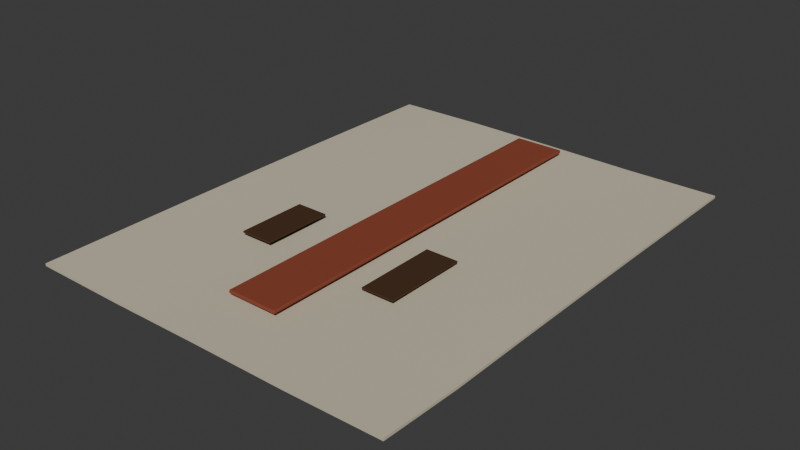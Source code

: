 # Source: memory-socket-lod0.blend  (saved by Blender 4.0.36; exported with 4.5.12 LTS)
import bpy
from mathutils import Matrix  # noqa: F401  (used for matrix-valued properties, if any)

bpy.ops.wm.read_factory_settings(use_empty=True)
scene = bpy.context.scene
scene.name = 'Scene'

# ---- collections
col_collection = bpy.data.collections.new('Collection'); scene.collection.children.link(col_collection)

# ---- materials (node trees are filled in below, after node groups)
mat_cd_paper = bpy.data.materials.new('CD_paper')
mat_cd_paper.use_transparent_shadow = False
mat_cd_paper.diffuse_color = (0.61, 0.55, 0.41, 1.0)
mat_cd_binding = bpy.data.materials.new('CD_binding')
mat_cd_binding.use_transparent_shadow = False
mat_cd_binding.diffuse_color = (0.26, 0.055, 0.025, 1.0)
mat_cd_ink = bpy.data.materials.new('CD_ink')
mat_cd_ink.use_transparent_shadow = False
mat_cd_ink.diffuse_color = (0.06, 0.026, 0.008, 1.0)

# ---- node groups
ng_auto_smooth = bpy.data.node_groups.new('Auto Smooth', 'GeometryNodeTree')
_s = ng_auto_smooth.interface.new_socket(name='Geometry', in_out='OUTPUT', socket_type='NodeSocketGeometry')
_s = ng_auto_smooth.interface.new_socket(name='Geometry', in_out='INPUT', socket_type='NodeSocketGeometry')
_s = ng_auto_smooth.interface.new_socket(name='Angle', in_out='INPUT', socket_type='NodeSocketFloat')
_s.subtype = 'ANGLE'
_s.min_value = 0.0
_s.max_value = 3.142
ng_auto_smooth.is_modifier = True
_N = ng_auto_smooth.nodes; _L = ng_auto_smooth.links
n0 = _N.new('NodeGroupOutput'); n0.name = 'Group Output'; n0.location = (480, -100)
n1 = _N.new('NodeGroupInput'); n1.name = 'Group Input'; n1.location = (-420, -300)
n2 = _N.new('NodeGroupInput'); n2.name = 'Group Input.001'; n2.location = (-60, -100)
n3 = _N.new('GeometryNodeSetShadeSmooth'); n3.name = 'Set Shade Smooth'; n3.location = (120, -100)
n3.domain = 'EDGE'
n4 = _N.new('GeometryNodeSetShadeSmooth'); n4.name = 'Set Shade Smooth.001'; n4.location = (300, -100)
n5 = _N.new('GeometryNodeInputMeshEdgeAngle'); n5.name = 'Edge Angle'; n5.location = (-420, -220)
n6 = _N.new('GeometryNodeInputEdgeSmooth'); n6.name = 'Is Edge Smooth'; n6.location = (-60, -160)
n7 = _N.new('GeometryNodeInputShadeSmooth'); n7.name = 'Is Face Smooth'; n7.location = (-240, -340)
n8 = _N.new('FunctionNodeBooleanMath'); n8.name = 'Boolean Math'; n8.location = (-60, -220)
n9 = _N.new('FunctionNodeCompare'); n9.name = 'Compare'; n9.location = (-240, -180)
n9.operation = 'LESS_EQUAL'
_L.new(n5.outputs[0], n9.inputs[0])
_L.new(n4.outputs[0], n0.inputs[0])
_L.new(n1.outputs[1], n9.inputs[1])
_L.new(n9.outputs[0], n8.inputs[0])
_L.new(n7.outputs[0], n8.inputs[1])
_L.new(n2.outputs[0], n3.inputs[0])
_L.new(n6.outputs[0], n3.inputs[1])
_L.new(n3.outputs[0], n4.inputs[0])
_L.new(n8.outputs[0], n3.inputs[2])
n0.is_active_output = True

# ---- material node trees
mat_cd_paper.use_nodes = True; mat_cd_paper.node_tree.nodes.clear()
_N = mat_cd_paper.node_tree.nodes; _L = mat_cd_paper.node_tree.links
n0 = _N.new('ShaderNodeBsdfPrincipled'); n0.name = 'Principled BSDF'; n0.location = (10, 300)
n0.inputs[0].default_value = (0.61, 0.55, 0.41, 1.0)
n0.inputs[2].default_value = 0.78
n0.inputs[3].default_value = 1.45
n1 = _N.new('ShaderNodeOutputMaterial'); n1.name = 'Material Output'; n1.location = (300, 300)
_L.new(n0.outputs[0], n1.inputs[0])
n1.is_active_output = True
mat_cd_binding.use_nodes = True; mat_cd_binding.node_tree.nodes.clear()
_N = mat_cd_binding.node_tree.nodes; _L = mat_cd_binding.node_tree.links
n0 = _N.new('ShaderNodeBsdfPrincipled'); n0.name = 'Principled BSDF'; n0.location = (10, 300)
n0.inputs[0].default_value = (0.26, 0.055, 0.025, 1.0)
n0.inputs[2].default_value = 0.78
n0.inputs[3].default_value = 1.45
n1 = _N.new('ShaderNodeOutputMaterial'); n1.name = 'Material Output'; n1.location = (300, 300)
_L.new(n0.outputs[0], n1.inputs[0])
n1.is_active_output = True
mat_cd_ink.use_nodes = True; mat_cd_ink.node_tree.nodes.clear()
_N = mat_cd_ink.node_tree.nodes; _L = mat_cd_ink.node_tree.links
n0 = _N.new('ShaderNodeBsdfPrincipled'); n0.name = 'Principled BSDF'; n0.location = (10, 300)
n0.inputs[0].default_value = (0.06, 0.026, 0.008, 1.0)
n0.inputs[2].default_value = 0.78
n0.inputs[3].default_value = 1.45
n1 = _N.new('ShaderNodeOutputMaterial'); n1.name = 'Material Output'; n1.location = (300, 300)
_L.new(n0.outputs[0], n1.inputs[0])
n1.is_active_output = True

# ---- world
world_world = bpy.data.worlds.new('World'); scene.world = world_world
world_world.use_nodes = True; world_world.node_tree.nodes.clear()
_N = world_world.node_tree.nodes; _L = world_world.node_tree.links
n0 = _N.new('ShaderNodeOutputWorld'); n0.name = 'World Output'; n0.location = (300, 300)
n1 = _N.new('ShaderNodeBackground'); n1.name = 'Background'; n1.location = (10, 300)
n1.inputs[0].default_value = (0.05088, 0.05088, 0.05088, 1.0)
_L.new(n1.outputs[0], n0.inputs[0])
n0.is_active_output = True
world_world.color = (0.05088, 0.05088, 0.05088)
world_world.use_sun_shadow = False
world_world.sun_shadow_jitter_overblur = 0.0

# ---- meshes
me_gently_curled_returned_memory_page = bpy.data.meshes.new('Gently curled returned memory page')
me_gently_curled_returned_memory_page.from_pydata([(-0.114, 0.147, 0.0), (-0.057, 0.147, 0.0005923), (0.0, 0.147, 0.0001896), (0.057, 0.147, -0.0005315), (0.114, 0.147, -0.0003598), (-0.114, 0.098, 0.0003679), (-0.057, 0.098, 0.0005268), (0.0, 0.098, -0.0001992), (0.057, 0.098, -0.0005906), (0.114, 0.098, 1.009e-05), (-0.114, 0.049, 0.0005812), (-0.057, 0.049, 0.00024), (0.0, 0.049, -0.0005044), (0.057, 0.049, -0.0004015), (0.114, 0.049, 0.0003758), (-0.114, 0.0, 0.0005505), (-0.057, 0.0, -0.0001475), (0.0, 0.0, -0.0005977), (0.057, 0.0, -4.387e-05), (0.114, 0.0, 0.0005837), (-0.114, -0.049, 0.0002885), (-0.057, -0.049, -0.0004731), (0.0, -0.049, -0.00044), (0.057, -0.049, 0.0003322), (0.114, -0.049, 0.0005464), (-0.114, -0.098, -9.465e-05), (-0.057, -0.098, -0.0006), (0.0, -0.098, -9.748e-05), (0.057, -0.098, 0.0005688), (0.114, -0.098, 0.0002796), (-0.114, -0.147, -0.000438), (-0.057, -0.147, -0.0004749), (0.0, -0.147, 0.000286), (0.057, -0.147, 0.0005664), (0.114, -0.147, 0.001895)], [], [(0, 5, 6, 1), (1, 6, 7, 2), (2, 7, 8, 3), (3, 8, 9, 4), (5, 10, 11, 6), (6, 11, 12, 7), (7, 12, 13, 8), (8, 13, 14, 9), (10, 15, 16, 11), (11, 16, 17, 12), (12, 17, 18, 13), (13, 18, 19, 14), (15, 20, 21, 16), (16, 21, 22, 17), (17, 22, 23, 18), (18, 23, 24, 19), (20, 25, 26, 21), (21, 26, 27, 22), (22, 27, 28, 23), (23, 28, 29, 24), (25, 30, 31, 26), (26, 31, 32, 27), (27, 32, 33, 28), (28, 33, 34, 29)])
me_gently_curled_returned_memory_page.polygons.foreach_set('use_smooth', [True] * 24)
_uv = me_gently_curled_returned_memory_page.uv_layers.new(name='UVMap')
_uv.uv.foreach_set('vector', [-0.19, -0.245, -0.19, -0.1633, -0.095, -0.1633, -0.095, -0.245, -0.095, -0.245, -0.095, -0.1633, 0.0, -0.1633, 0.0, -0.245, 0.0, -0.245, 0.0, -0.1633, 0.095, -0.1633, 0.095, -0.245, 0.095, -0.245, 0.095, -0.1633, 0.19, -0.1633, 0.19, -0.245, -0.19, -0.1633, -0.19, -0.08167, -0.095, -0.08167, -0.095, -0.1633, -0.095, -0.1633, -0.095, -0.08167, 0.0, -0.08167, 0.0, -0.1633, 0.0, -0.1633, 0.0, -0.08167, 0.095, -0.08167, 0.095, -0.1633, 0.095, -0.1633, 0.095, -0.08167, 0.19, -0.08167, 0.19, -0.1633, -0.19, -0.08167, -0.19, 0.0, -0.095, 0.0, -0.095, -0.08167, -0.095, -0.08167, -0.095, 0.0, 0.0, 0.0, 0.0, -0.08167, 0.0, -0.08167, 0.0, 0.0, 0.095, 0.0, 0.095, -0.08167, 0.095, -0.08167, 0.095, 0.0, 0.19, 0.0, 0.19, -0.08167, -0.19, 0.0, -0.19, 0.08167, -0.095, 0.08167, -0.095, 0.0, -0.095, 0.0, -0.095, 0.08167, 0.0, 0.08167, 0.0, 0.0, 0.0, 0.0, 0.0, 0.08167, 0.095, 0.08167, 0.095, 0.0, 0.095, 0.0, 0.095, 0.08167, 0.19, 0.08167, 0.19, 0.0, -0.19, 0.08167, -0.19, 0.1633, -0.095, 0.1633, -0.095, 0.08167, -0.095, 0.08167, -0.095, 0.1633, 0.0, 0.1633, 0.0, 0.08167, 0.0, 0.08167, 0.0, 0.1633, 0.095, 0.1633, 0.095, 0.08167, 0.095, 0.08167, 0.095, 0.1633, 0.19, 0.1633, 0.19, 0.08167, -0.19, 0.1633, -0.19, 0.245, -0.095, 0.245, -0.095, 0.1633, -0.095, 0.1633, -0.095, 0.245, 0.0, 0.245, 0.0, 0.1633, 0.0, 0.1633, 0.0, 0.245, 0.095, 0.245, 0.095, 0.1633, 0.095, 0.1633, 0.095, 0.245, 0.19, 0.245, 0.19, 0.1633])
me_gently_curled_returned_memory_page.materials.append(mat_cd_paper)
me_gently_curled_returned_memory_page.update()
me_cube_095 = bpy.data.meshes.new('Cube.095')
me_cube_095.from_pydata([(-0.0155, -0.1235, -0.001), (-0.0155, -0.1235, 0.001), (-0.0155, 0.1235, -0.001), (-0.0155, 0.1235, 0.001), (0.0155, -0.1235, -0.001), (0.0155, -0.1235, 0.001), (0.0155, 0.1235, -0.001), (0.0155, 0.1235, 0.001)], [], [(0, 1, 3, 2), (2, 3, 7, 6), (6, 7, 5, 4), (4, 5, 1, 0), (2, 6, 4, 0), (7, 3, 1, 5)])
me_cube_095.polygons.foreach_set('use_smooth', [True] * 6)
_uv = me_cube_095.uv_layers.new(name='UVMap')
_uv.uv.foreach_set('vector', [0.1842, 0.004333, 0.1842, 0.007667, -0.2275, 0.007667, -0.2275, 0.004333, -0.02583, 0.004333, -0.02583, 0.007667, 0.02583, 0.007667, 0.02583, 0.004333, -0.2275, 0.004333, -0.2275, 0.007667, 0.1842, 0.007667, 0.1842, 0.004333, 0.02583, 0.004333, 0.02583, 0.007667, -0.02583, 0.007667, -0.02583, 0.004333, -0.02583, -0.2275, 0.02583, -0.2275, 0.02583, 0.1842, -0.02583, 0.1842, 0.02583, -0.2275, -0.02583, -0.2275, -0.02583, 0.1842, 0.02583, 0.1842])
me_cube_095.materials.append(mat_cd_binding)
me_cube_095.update()
me_cube_096 = bpy.data.meshes.new('Cube.096')
me_cube_096.from_pydata([(-0.01, -0.0215, -0.0005), (-0.01, -0.0215, 0.0005), (-0.01, 0.0215, -0.0005), (-0.01, 0.0215, 0.0005), (0.01, -0.0215, -0.0005), (0.01, -0.0215, 0.0005), (0.01, 0.0215, -0.0005), (0.01, 0.0215, 0.0005)], [], [(0, 1, 3, 2), (2, 3, 7, 6), (6, 7, 5, 4), (4, 5, 1, 0), (2, 6, 4, 0), (7, 3, 1, 5)])
me_cube_096.polygons.foreach_set('use_smooth', [True] * 6)
_uv = me_cube_096.uv_layers.new(name='UVMap')
_uv.uv.foreach_set('vector', [0.1042, 0.004333, 0.1042, 0.006, 0.0325, 0.006, 0.0325, 0.004333, -0.095, 0.004333, -0.095, 0.006, -0.06167, 0.006, -0.06167, 0.004333, 0.0325, 0.004333, 0.0325, 0.006, 0.1042, 0.006, 0.1042, 0.004333, -0.06167, 0.004333, -0.06167, 0.006, -0.095, 0.006, -0.095, 0.004333, -0.095, 0.0325, -0.06167, 0.0325, -0.06167, 0.1042, -0.095, 0.1042, -0.06167, 0.0325, -0.095, 0.0325, -0.095, 0.1042, -0.06167, 0.1042])
me_cube_096.materials.append(mat_cd_ink)
me_cube_096.update()
me_cube_097 = bpy.data.meshes.new('Cube.097')
me_cube_097.from_pydata([(-0.01, -0.0235, -0.0005), (-0.01, -0.0235, 0.0005), (-0.01, 0.0235, -0.0005), (-0.01, 0.0235, 0.0005), (0.01, -0.0235, -0.0005), (0.01, -0.0235, 0.0005), (0.01, 0.0235, -0.0005), (0.01, 0.0235, 0.0005)], [], [(0, 1, 3, 2), (2, 3, 7, 6), (6, 7, 5, 4), (4, 5, 1, 0), (2, 6, 4, 0), (7, 3, 1, 5)])
me_cube_097.polygons.foreach_set('use_smooth', [True] * 6)
_uv = me_cube_097.uv_layers.new(name='UVMap')
_uv.uv.foreach_set('vector', [0.1075, 0.004333, 0.1075, 0.006, 0.02917, 0.006, 0.02917, 0.004333, -0.02167, 0.004333, -0.02167, 0.006, 0.01167, 0.006, 0.01167, 0.004333, 0.02917, 0.004333, 0.02917, 0.006, 0.1075, 0.006, 0.1075, 0.004333, 0.01167, 0.004333, 0.01167, 0.006, -0.02167, 0.006, -0.02167, 0.004333, -0.02167, 0.02917, 0.01167, 0.02917, 0.01167, 0.1075, -0.02167, 0.1075, 0.01167, 0.02917, -0.02167, 0.02917, -0.02167, 0.1075, 0.01167, 0.1075])
me_cube_097.materials.append(mat_cd_ink)
me_cube_097.update()
me_cube_098 = bpy.data.meshes.new('Cube.098')
me_cube_098.from_pydata([(-0.01, -0.0255, -0.0005), (-0.01, -0.0255, 0.0005), (-0.01, 0.0255, -0.0005), (-0.01, 0.0255, 0.0005), (0.01, -0.0255, -0.0005), (0.01, -0.0255, 0.0005), (0.01, 0.0255, -0.0005), (0.01, 0.0255, 0.0005)], [], [(0, 1, 3, 2), (2, 3, 7, 6), (6, 7, 5, 4), (4, 5, 1, 0), (2, 6, 4, 0), (7, 3, 1, 5)])
me_cube_098.polygons.foreach_set('use_smooth', [True] * 6)
_uv = me_cube_098.uv_layers.new(name='UVMap')
_uv.uv.foreach_set('vector', [0.1108, 0.004333, 0.1108, 0.006, 0.02583, 0.006, 0.02583, 0.004333, 0.05167, 0.004333, 0.05167, 0.006, 0.085, 0.006, 0.085, 0.004333, 0.02583, 0.004333, 0.02583, 0.006, 0.1108, 0.006, 0.1108, 0.004333, 0.085, 0.004333, 0.085, 0.006, 0.05167, 0.006, 0.05167, 0.004333, 0.05167, 0.02583, 0.085, 0.02583, 0.085, 0.1108, 0.05167, 0.1108, 0.085, 0.02583, 0.05167, 0.02583, 0.05167, 0.1108, 0.085, 0.1108])
me_cube_098.materials.append(mat_cd_ink)
me_cube_098.update()

# ---- objects
ob_gently_curled_returned_memory_page = bpy.data.objects.new('Gently curled returned memory page', me_gently_curled_returned_memory_page)
ob_laid_memory_binding_strip = bpy.data.objects.new('Laid memory binding strip', me_cube_095)
ob_faded_name_field_stroke = bpy.data.objects.new('Faded name field stroke', me_cube_096)
ob_faded_name_field_stroke_001 = bpy.data.objects.new('Faded name field stroke.001', me_cube_097)
ob_faded_name_field_stroke_002 = bpy.data.objects.new('Faded name field stroke.002', me_cube_098)

# ---- transforms, parenting, visibility, modifiers, constraints
ob_gently_curled_returned_memory_page.location = (0.0, 0.0, 0.0)
_m = ob_gently_curled_returned_memory_page.modifiers.new('Physical sheet thickness', 'SOLIDIFY')
_m.thickness = 0.0015
_m = ob_gently_curled_returned_memory_page.modifiers.new('Auto Smooth', 'NODES')
_m.node_group = ng_auto_smooth
_gi = [s.identifier for s in ng_auto_smooth.interface.items_tree if s.item_type == 'SOCKET' and s.in_out == 'INPUT']
_m[_gi[1]] = 0.5236  # 'Angle'
ob_laid_memory_binding_strip.location = (0.0, 0.013, 0.0036)
_m = ob_laid_memory_binding_strip.modifiers.new('Editable eased edge profile', 'BEVEL')
_m.width = 0.0004
_m.width_pct = 0.0004
_m.segments = 3
_m = ob_laid_memory_binding_strip.modifiers.new('Auto Smooth', 'NODES')
_m.node_group = ng_auto_smooth
_gi = [s.identifier for s in ng_auto_smooth.interface.items_tree if s.item_type == 'SOCKET' and s.in_out == 'INPUT']
_m[_gi[1]] = 0.5236  # 'Angle'
_m = ob_laid_memory_binding_strip.modifiers.new('Area weighted split normals', 'WEIGHTED_NORMAL')
_m.keep_sharp = True
ob_faded_name_field_stroke.location = (-0.047, -0.041, 0.0031)
_m = ob_faded_name_field_stroke.modifiers.new('Editable eased edge profile', 'BEVEL')
_m.width = 0.0002
_m.width_pct = 0.0002
_m.segments = 3
_m = ob_faded_name_field_stroke.modifiers.new('Auto Smooth', 'NODES')
_m.node_group = ng_auto_smooth
_gi = [s.identifier for s in ng_auto_smooth.interface.items_tree if s.item_type == 'SOCKET' and s.in_out == 'INPUT']
_m[_gi[1]] = 0.5236  # 'Angle'
_m = ob_faded_name_field_stroke.modifiers.new('Area weighted split normals', 'WEIGHTED_NORMAL')
_m.keep_sharp = True
ob_faded_name_field_stroke_001.location = (-0.003, -0.041, 0.0031)
_m = ob_faded_name_field_stroke_001.modifiers.new('Editable eased edge profile', 'BEVEL')
_m.width = 0.0002
_m.width_pct = 0.0002
_m.segments = 3
_m = ob_faded_name_field_stroke_001.modifiers.new('Auto Smooth', 'NODES')
_m.node_group = ng_auto_smooth
_gi = [s.identifier for s in ng_auto_smooth.interface.items_tree if s.item_type == 'SOCKET' and s.in_out == 'INPUT']
_m[_gi[1]] = 0.5236  # 'Angle'
_m = ob_faded_name_field_stroke_001.modifiers.new('Area weighted split normals', 'WEIGHTED_NORMAL')
_m.keep_sharp = True
ob_faded_name_field_stroke_002.location = (0.041, -0.041, 0.0031)
_m = ob_faded_name_field_stroke_002.modifiers.new('Editable eased edge profile', 'BEVEL')
_m.width = 0.0002
_m.width_pct = 0.0002
_m.segments = 3
_m = ob_faded_name_field_stroke_002.modifiers.new('Auto Smooth', 'NODES')
_m.node_group = ng_auto_smooth
_gi = [s.identifier for s in ng_auto_smooth.interface.items_tree if s.item_type == 'SOCKET' and s.in_out == 'INPUT']
_m[_gi[1]] = 0.5236  # 'Angle'
_m = ob_faded_name_field_stroke_002.modifiers.new('Area weighted split normals', 'WEIGHTED_NORMAL')
_m.keep_sharp = True

# ---- collection membership
col_collection.objects.link(ob_gently_curled_returned_memory_page)
col_collection.objects.link(ob_laid_memory_binding_strip)
col_collection.objects.link(ob_faded_name_field_stroke)
col_collection.objects.link(ob_faded_name_field_stroke_001)
col_collection.objects.link(ob_faded_name_field_stroke_002)

# ---- scene / render settings (as saved in the file)
scene.frame_start = 1; scene.frame_end = 250; scene.frame_set(1)
scene.render.engine = 'BLENDER_EEVEE_NEXT'
scene.cycles.sampling_pattern = 'TABULATED_SOBOL'
bpy.context.view_layer.update()

# ---- added for rendering (the .blend has no active camera and no usable light): camera, sun
cam_auto = bpy.data.cameras.new('AutoCamera')
cam_auto.lens = 50.0
cam_auto.sensor_width = 36.0
cam_auto.clip_end = 1000.0
ob_auto_camera = bpy.data.objects.new('AutoCamera', cam_auto)
scene.collection.objects.link(ob_auto_camera)
ob_auto_camera.location = (0.344328, -0.413202, 0.276712)
ob_auto_camera.rotation_euler = (1.09748, -7.21219e-08, 0.694738)
scene.camera = ob_auto_camera
light_auto_sun = bpy.data.lights.new('AutoSun', 'SUN')
light_auto_sun.energy = 3.0
light_auto_sun.angle = 0.0523599
ob_auto_sun = bpy.data.objects.new('AutoSun', light_auto_sun)
scene.collection.objects.link(ob_auto_sun)
ob_auto_sun.rotation_euler = (0.872665, 0.174533, 0.523599)
bpy.context.view_layer.update()
